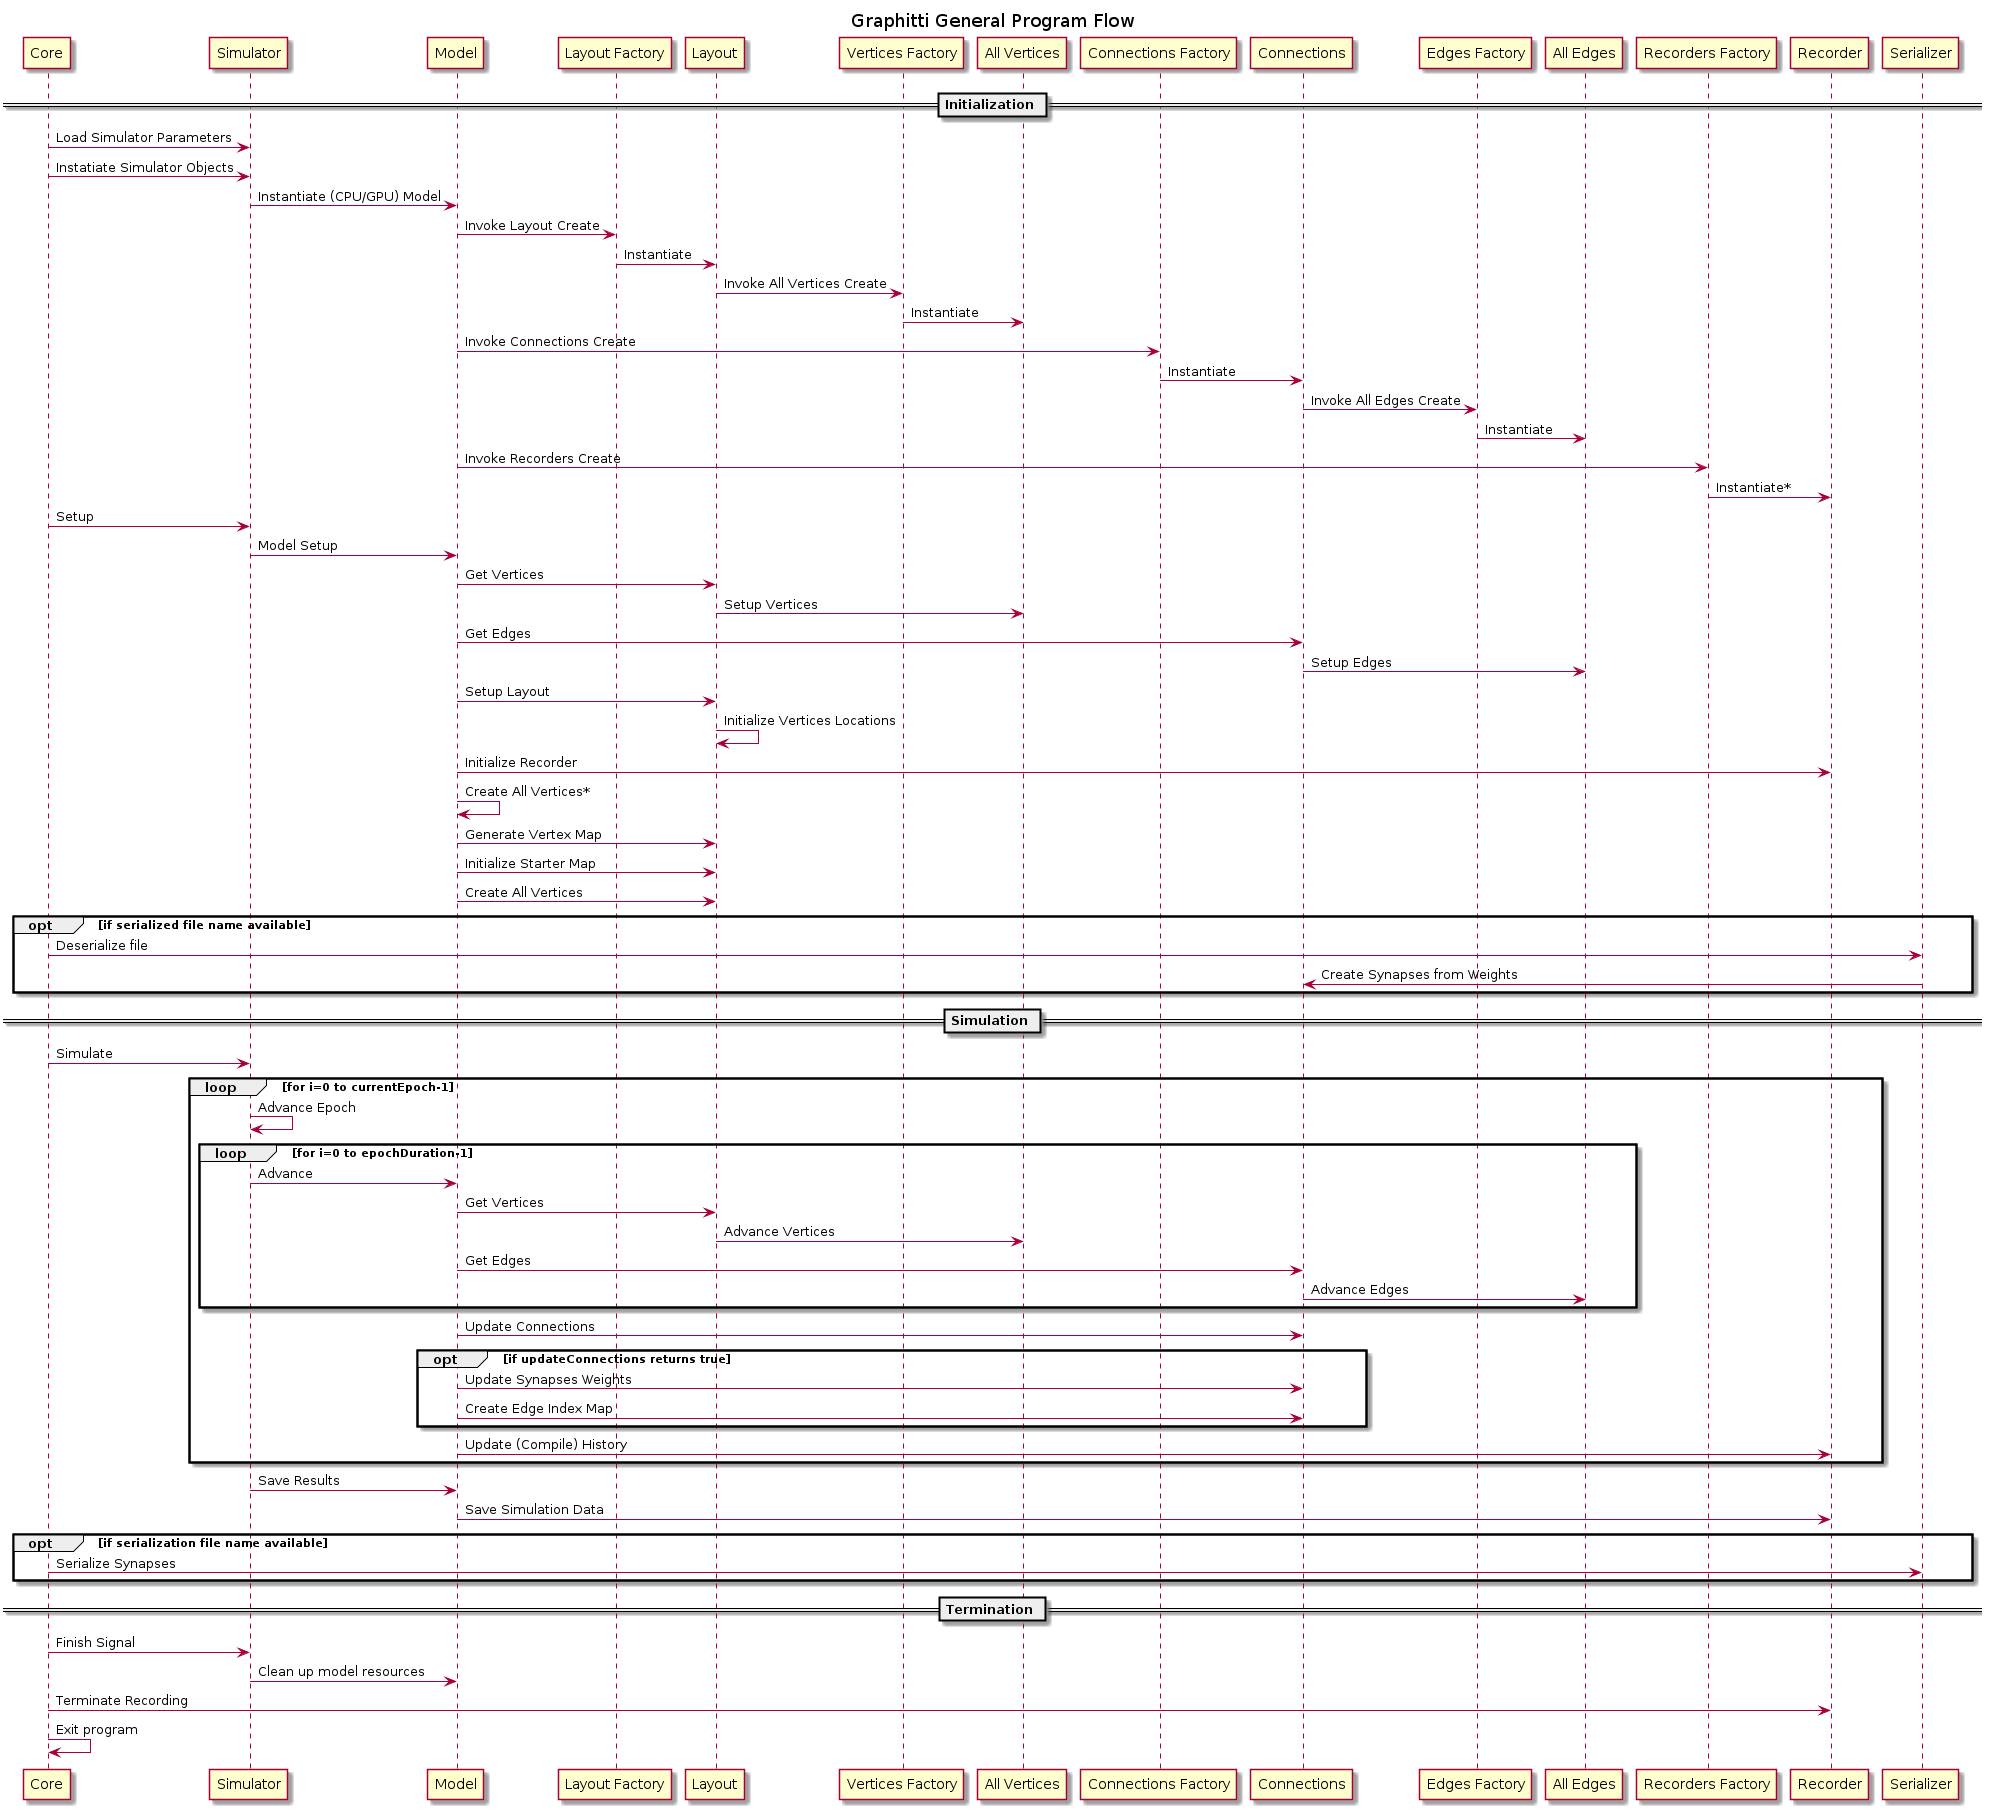

The diagram above was rendered by PlantUML. Its source (embedded in the PNG):
@startuml graphitti program flow

title Graphitti General Program Flow

== Initialization ==
Core -> Simulator: Load Simulator Parameters
Core -> Simulator: Instatiate Simulator Objects
Simulator -> Model: Instantiate (CPU/GPU) Model
Model -> "Layout Factory": Invoke Layout Create 
"Layout Factory" -> Layout: Instantiate
Layout -> "Vertices Factory": Invoke All Vertices Create 
"Vertices Factory" -> "All Vertices": Instantiate

Model -> "Connections Factory": Invoke Connections Create 
"Connections Factory" -> Connections: Instantiate 
Connections -> "Edges Factory": Invoke All Edges Create 
"Edges Factory" -> "All Edges": Instantiate

Model -> "Recorders Factory": Invoke Recorders Create
"Recorders Factory" -> Recorder: Instantiate*

Core -> Simulator: Setup 
Simulator -> Model: Model Setup
Model -> Layout: Get Vertices 
Layout -> "All Vertices": Setup Vertices
Model -> Connections: Get Edges
Connections -> "All Edges": Setup Edges
Model -> Layout: Setup Layout
Layout -> Layout: Initialize Vertices Locations
Model -> Recorder: Initialize Recorder 
Model -> Model: Create All Vertices*
Model -> Layout: Generate Vertex Map 
Model -> Layout: Initialize Starter Map 
Model -> Layout: Create All Vertices
opt if serialized file name available
    Core -> Serializer: Deserialize file
    Serializer -> Connections: Create Synapses from Weights
end

== Simulation ==

Core -> Simulator: Simulate
loop for i=0 to currentEpoch-1
    Simulator -> Simulator: Advance Epoch
    loop for i=0 to epochDuration-1
        Simulator->Model: Advance
        Model -> Layout: Get Vertices 
        Layout -> "All Vertices": Advance Vertices
        Model -> Connections: Get Edges
        Connections -> "All Edges": Advance Edges
    end
    Model -> Connections: Update Connections
    opt if updateConnections returns true
        Model -> Connections: Update Synapses Weights
        Model -> Connections: Create Edge Index Map
    end
    Model->Recorder: Update (Compile) History
end
Simulator -> Model: Save Results 
Model -> Recorder: Save Simulation Data 
opt if serialization file name available 
    Core -> Serializer: Serialize Synapses
end

== Termination ==

Core -> Simulator: Finish Signal 
Simulator -> Model: Clean up model resources
Core -> Recorder: Terminate Recording
Core -> Core: Exit program

@enduml